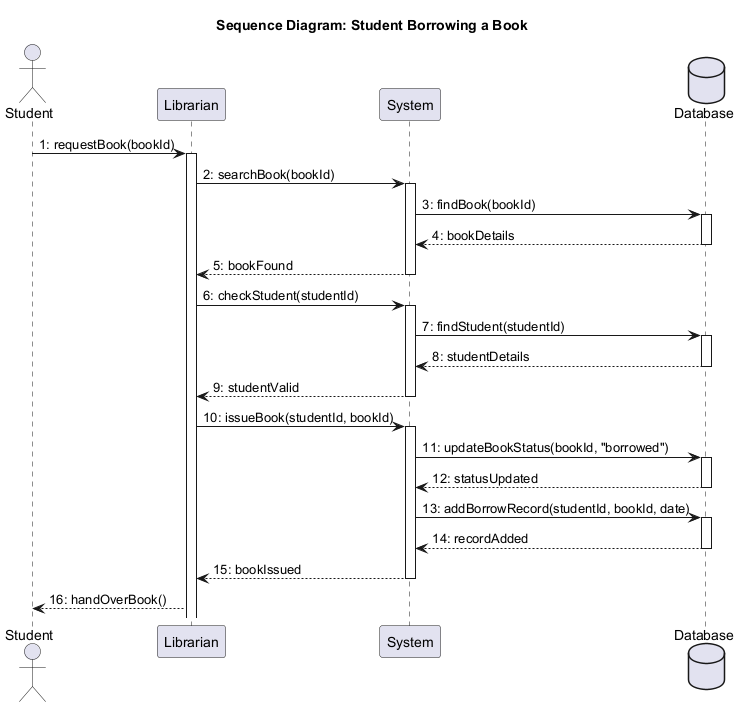

The diagram above was rendered by PlantUML. Its source (embedded in the PNG):
@startuml LibrarySystem_SequenceDiagram

title Sequence Diagram: Student Borrowing a Book

actor "Student" as S
participant "Librarian" as L
participant "System" as Sys
database "Database" as DB

S -> L: 1: requestBook(bookId)
activate L

L -> Sys: 2: searchBook(bookId)
activate Sys
Sys -> DB: 3: findBook(bookId)
activate DB
DB --> Sys: 4: bookDetails
deactivate DB
Sys --> L: 5: bookFound
deactivate Sys

L -> Sys: 6: checkStudent(studentId)
activate Sys
Sys -> DB: 7: findStudent(studentId)
activate DB
DB --> Sys: 8: studentDetails
deactivate DB
Sys --> L: 9: studentValid
deactivate Sys

L -> Sys: 10: issueBook(studentId, bookId)
activate Sys
Sys -> DB: 11: updateBookStatus(bookId, "borrowed")
activate DB
DB --> Sys: 12: statusUpdated
deactivate DB
Sys -> DB: 13: addBorrowRecord(studentId, bookId, date)
activate DB
DB --> Sys: 14: recordAdded
deactivate DB
Sys --> L: 15: bookIssued
deactivate Sys

L --> S: 16: handOverBook()

@enduml